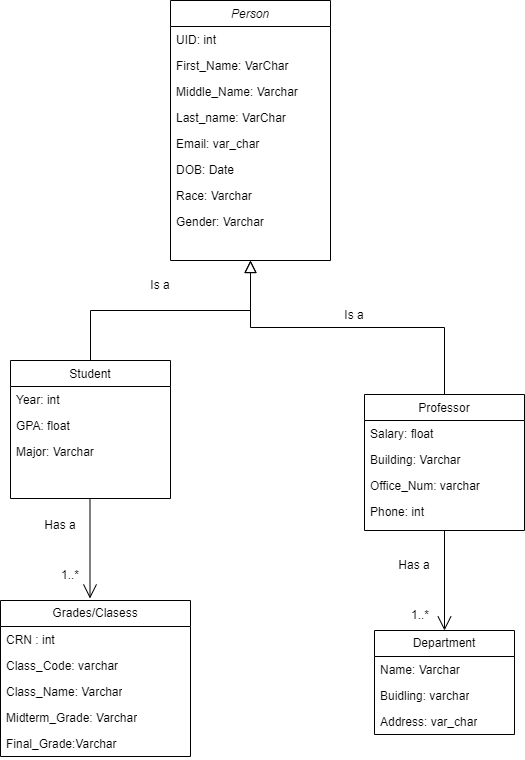

The diagram above was exported from draw.io. Its source (the exported page's mxGraphModel, read from the mxfile embedded in the PNG):
<mxGraphModel dx="782" dy="593" grid="1" gridSize="10" guides="1" tooltips="1" connect="1" arrows="1" fold="1" page="1" pageScale="1" pageWidth="827" pageHeight="1169" math="0" shadow="0">
  <root>
    <mxCell id="WIyWlLk6GJQsqaUBKTNV-0" />
    <mxCell id="WIyWlLk6GJQsqaUBKTNV-1" parent="WIyWlLk6GJQsqaUBKTNV-0" />
    <mxCell id="zkfFHV4jXpPFQw0GAbJ--0" value="Person" style="swimlane;fontStyle=2;align=center;verticalAlign=top;childLayout=stackLayout;horizontal=1;startSize=26;horizontalStack=0;resizeParent=1;resizeLast=0;collapsible=1;marginBottom=0;rounded=0;shadow=0;strokeWidth=1;" parent="WIyWlLk6GJQsqaUBKTNV-1" vertex="1">
      <mxGeometry x="220" y="120" width="160" height="260" as="geometry">
        <mxRectangle x="230" y="140" width="160" height="26" as="alternateBounds" />
      </mxGeometry>
    </mxCell>
    <mxCell id="X_QNeGO7fW4urRgKRZ7r-2" value="UID: int" style="text;align=left;verticalAlign=top;spacingLeft=4;spacingRight=4;overflow=hidden;rotatable=0;points=[[0,0.5],[1,0.5]];portConstraint=eastwest;" parent="zkfFHV4jXpPFQw0GAbJ--0" vertex="1">
      <mxGeometry y="26" width="160" height="26" as="geometry" />
    </mxCell>
    <mxCell id="zkfFHV4jXpPFQw0GAbJ--1" value="First_Name: VarChar" style="text;align=left;verticalAlign=top;spacingLeft=4;spacingRight=4;overflow=hidden;rotatable=0;points=[[0,0.5],[1,0.5]];portConstraint=eastwest;" parent="zkfFHV4jXpPFQw0GAbJ--0" vertex="1">
      <mxGeometry y="52" width="160" height="26" as="geometry" />
    </mxCell>
    <mxCell id="zkfFHV4jXpPFQw0GAbJ--2" value="Middle_Name: Varchar" style="text;align=left;verticalAlign=top;spacingLeft=4;spacingRight=4;overflow=hidden;rotatable=0;points=[[0,0.5],[1,0.5]];portConstraint=eastwest;rounded=0;shadow=0;html=0;" parent="zkfFHV4jXpPFQw0GAbJ--0" vertex="1">
      <mxGeometry y="78" width="160" height="26" as="geometry" />
    </mxCell>
    <mxCell id="zkfFHV4jXpPFQw0GAbJ--3" value="Last_name: VarChar" style="text;align=left;verticalAlign=top;spacingLeft=4;spacingRight=4;overflow=hidden;rotatable=0;points=[[0,0.5],[1,0.5]];portConstraint=eastwest;rounded=0;shadow=0;html=0;" parent="zkfFHV4jXpPFQw0GAbJ--0" vertex="1">
      <mxGeometry y="104" width="160" height="26" as="geometry" />
    </mxCell>
    <mxCell id="X_QNeGO7fW4urRgKRZ7r-19" value="Email: var_char" style="text;align=left;verticalAlign=top;spacingLeft=4;spacingRight=4;overflow=hidden;rotatable=0;points=[[0,0.5],[1,0.5]];portConstraint=eastwest;rounded=0;shadow=0;html=0;" parent="zkfFHV4jXpPFQw0GAbJ--0" vertex="1">
      <mxGeometry y="130" width="160" height="26" as="geometry" />
    </mxCell>
    <mxCell id="X_QNeGO7fW4urRgKRZ7r-3" value="DOB: Date" style="text;align=left;verticalAlign=top;spacingLeft=4;spacingRight=4;overflow=hidden;rotatable=0;points=[[0,0.5],[1,0.5]];portConstraint=eastwest;rounded=0;shadow=0;html=0;" parent="zkfFHV4jXpPFQw0GAbJ--0" vertex="1">
      <mxGeometry y="156" width="160" height="26" as="geometry" />
    </mxCell>
    <mxCell id="X_QNeGO7fW4urRgKRZ7r-4" value="Race: Varchar" style="text;align=left;verticalAlign=top;spacingLeft=4;spacingRight=4;overflow=hidden;rotatable=0;points=[[0,0.5],[1,0.5]];portConstraint=eastwest;rounded=0;shadow=0;html=0;" parent="zkfFHV4jXpPFQw0GAbJ--0" vertex="1">
      <mxGeometry y="182" width="160" height="26" as="geometry" />
    </mxCell>
    <mxCell id="X_QNeGO7fW4urRgKRZ7r-5" value="Gender: Varchar" style="text;align=left;verticalAlign=top;spacingLeft=4;spacingRight=4;overflow=hidden;rotatable=0;points=[[0,0.5],[1,0.5]];portConstraint=eastwest;rounded=0;shadow=0;html=0;" parent="zkfFHV4jXpPFQw0GAbJ--0" vertex="1">
      <mxGeometry y="208" width="160" height="26" as="geometry" />
    </mxCell>
    <mxCell id="X_QNeGO7fW4urRgKRZ7r-6" style="text;align=left;verticalAlign=top;spacingLeft=4;spacingRight=4;overflow=hidden;rotatable=0;points=[[0,0.5],[1,0.5]];portConstraint=eastwest;rounded=0;shadow=0;html=0;" parent="zkfFHV4jXpPFQw0GAbJ--0" vertex="1">
      <mxGeometry y="234" width="160" height="26" as="geometry" />
    </mxCell>
    <mxCell id="zkfFHV4jXpPFQw0GAbJ--6" value="Student" style="swimlane;fontStyle=0;align=center;verticalAlign=top;childLayout=stackLayout;horizontal=1;startSize=26;horizontalStack=0;resizeParent=1;resizeLast=0;collapsible=1;marginBottom=0;rounded=0;shadow=0;strokeWidth=1;" parent="WIyWlLk6GJQsqaUBKTNV-1" vertex="1">
      <mxGeometry x="60" y="480" width="160" height="138" as="geometry">
        <mxRectangle x="60" y="480" width="160" height="26" as="alternateBounds" />
      </mxGeometry>
    </mxCell>
    <mxCell id="zkfFHV4jXpPFQw0GAbJ--7" value="Year: int" style="text;align=left;verticalAlign=top;spacingLeft=4;spacingRight=4;overflow=hidden;rotatable=0;points=[[0,0.5],[1,0.5]];portConstraint=eastwest;" parent="zkfFHV4jXpPFQw0GAbJ--6" vertex="1">
      <mxGeometry y="26" width="160" height="26" as="geometry" />
    </mxCell>
    <mxCell id="zkfFHV4jXpPFQw0GAbJ--8" value="GPA: float" style="text;align=left;verticalAlign=top;spacingLeft=4;spacingRight=4;overflow=hidden;rotatable=0;points=[[0,0.5],[1,0.5]];portConstraint=eastwest;rounded=0;shadow=0;html=0;" parent="zkfFHV4jXpPFQw0GAbJ--6" vertex="1">
      <mxGeometry y="52" width="160" height="26" as="geometry" />
    </mxCell>
    <mxCell id="X_QNeGO7fW4urRgKRZ7r-8" value="Major: Varchar" style="text;align=left;verticalAlign=top;spacingLeft=4;spacingRight=4;overflow=hidden;rotatable=0;points=[[0,0.5],[1,0.5]];portConstraint=eastwest;rounded=0;shadow=0;html=0;" parent="zkfFHV4jXpPFQw0GAbJ--6" vertex="1">
      <mxGeometry y="78" width="160" height="26" as="geometry" />
    </mxCell>
    <mxCell id="zkfFHV4jXpPFQw0GAbJ--12" value="" style="endArrow=block;endSize=10;endFill=0;shadow=0;strokeWidth=1;rounded=0;edgeStyle=elbowEdgeStyle;elbow=vertical;" parent="WIyWlLk6GJQsqaUBKTNV-1" source="zkfFHV4jXpPFQw0GAbJ--6" target="zkfFHV4jXpPFQw0GAbJ--0" edge="1">
      <mxGeometry width="160" relative="1" as="geometry">
        <mxPoint x="200" y="203" as="sourcePoint" />
        <mxPoint x="200" y="203" as="targetPoint" />
      </mxGeometry>
    </mxCell>
    <mxCell id="zkfFHV4jXpPFQw0GAbJ--13" value="Professor" style="swimlane;fontStyle=0;align=center;verticalAlign=top;childLayout=stackLayout;horizontal=1;startSize=26;horizontalStack=0;resizeParent=1;resizeLast=0;collapsible=1;marginBottom=0;rounded=0;shadow=0;strokeWidth=1;" parent="WIyWlLk6GJQsqaUBKTNV-1" vertex="1">
      <mxGeometry x="414" y="514" width="160" height="136" as="geometry">
        <mxRectangle x="340" y="380" width="170" height="26" as="alternateBounds" />
      </mxGeometry>
    </mxCell>
    <mxCell id="zkfFHV4jXpPFQw0GAbJ--14" value="Salary: float" style="text;align=left;verticalAlign=top;spacingLeft=4;spacingRight=4;overflow=hidden;rotatable=0;points=[[0,0.5],[1,0.5]];portConstraint=eastwest;" parent="zkfFHV4jXpPFQw0GAbJ--13" vertex="1">
      <mxGeometry y="26" width="160" height="26" as="geometry" />
    </mxCell>
    <mxCell id="X_QNeGO7fW4urRgKRZ7r-16" value="Building: Varchar" style="text;align=left;verticalAlign=top;spacingLeft=4;spacingRight=4;overflow=hidden;rotatable=0;points=[[0,0.5],[1,0.5]];portConstraint=eastwest;" parent="zkfFHV4jXpPFQw0GAbJ--13" vertex="1">
      <mxGeometry y="52" width="160" height="26" as="geometry" />
    </mxCell>
    <mxCell id="X_QNeGO7fW4urRgKRZ7r-10" value="Office_Num: varchar" style="text;align=left;verticalAlign=top;spacingLeft=4;spacingRight=4;overflow=hidden;rotatable=0;points=[[0,0.5],[1,0.5]];portConstraint=eastwest;" parent="zkfFHV4jXpPFQw0GAbJ--13" vertex="1">
      <mxGeometry y="78" width="160" height="26" as="geometry" />
    </mxCell>
    <mxCell id="X_QNeGO7fW4urRgKRZ7r-11" value="Phone: int" style="text;align=left;verticalAlign=top;spacingLeft=4;spacingRight=4;overflow=hidden;rotatable=0;points=[[0,0.5],[1,0.5]];portConstraint=eastwest;" parent="zkfFHV4jXpPFQw0GAbJ--13" vertex="1">
      <mxGeometry y="104" width="160" height="26" as="geometry" />
    </mxCell>
    <mxCell id="zkfFHV4jXpPFQw0GAbJ--16" value="" style="endArrow=block;endSize=10;endFill=0;shadow=0;strokeWidth=1;rounded=0;edgeStyle=elbowEdgeStyle;elbow=vertical;" parent="WIyWlLk6GJQsqaUBKTNV-1" source="zkfFHV4jXpPFQw0GAbJ--13" target="zkfFHV4jXpPFQw0GAbJ--0" edge="1">
      <mxGeometry width="160" relative="1" as="geometry">
        <mxPoint x="210" y="373" as="sourcePoint" />
        <mxPoint x="310" y="271" as="targetPoint" />
      </mxGeometry>
    </mxCell>
    <mxCell id="X_QNeGO7fW4urRgKRZ7r-12" value="Department" style="swimlane;fontStyle=0;childLayout=stackLayout;horizontal=1;startSize=26;fillColor=none;horizontalStack=0;resizeParent=1;resizeParentMax=0;resizeLast=0;collapsible=1;marginBottom=0;whiteSpace=wrap;html=1;" parent="WIyWlLk6GJQsqaUBKTNV-1" vertex="1">
      <mxGeometry x="424" y="750" width="140" height="104" as="geometry" />
    </mxCell>
    <mxCell id="X_QNeGO7fW4urRgKRZ7r-13" value="Name: Varchar" style="text;strokeColor=none;fillColor=none;align=left;verticalAlign=top;spacingLeft=4;spacingRight=4;overflow=hidden;rotatable=0;points=[[0,0.5],[1,0.5]];portConstraint=eastwest;whiteSpace=wrap;html=1;" parent="X_QNeGO7fW4urRgKRZ7r-12" vertex="1">
      <mxGeometry y="26" width="140" height="26" as="geometry" />
    </mxCell>
    <mxCell id="X_QNeGO7fW4urRgKRZ7r-14" value="Buidling: varchar" style="text;strokeColor=none;fillColor=none;align=left;verticalAlign=top;spacingLeft=4;spacingRight=4;overflow=hidden;rotatable=0;points=[[0,0.5],[1,0.5]];portConstraint=eastwest;whiteSpace=wrap;html=1;" parent="X_QNeGO7fW4urRgKRZ7r-12" vertex="1">
      <mxGeometry y="52" width="140" height="26" as="geometry" />
    </mxCell>
    <mxCell id="X_QNeGO7fW4urRgKRZ7r-15" value="Address: var_char" style="text;strokeColor=none;fillColor=none;align=left;verticalAlign=top;spacingLeft=4;spacingRight=4;overflow=hidden;rotatable=0;points=[[0,0.5],[1,0.5]];portConstraint=eastwest;whiteSpace=wrap;html=1;" parent="X_QNeGO7fW4urRgKRZ7r-12" vertex="1">
      <mxGeometry y="78" width="140" height="26" as="geometry" />
    </mxCell>
    <mxCell id="X_QNeGO7fW4urRgKRZ7r-17" value="Has a" style="text;html=1;strokeColor=none;fillColor=none;align=center;verticalAlign=middle;whiteSpace=wrap;rounded=0;" parent="WIyWlLk6GJQsqaUBKTNV-1" vertex="1">
      <mxGeometry x="80" y="630" width="60" height="30" as="geometry" />
    </mxCell>
    <mxCell id="X_QNeGO7fW4urRgKRZ7r-18" value="Is a" style="text;html=1;strokeColor=none;fillColor=none;align=center;verticalAlign=middle;whiteSpace=wrap;rounded=0;" parent="WIyWlLk6GJQsqaUBKTNV-1" vertex="1">
      <mxGeometry x="180" y="390" width="60" height="30" as="geometry" />
    </mxCell>
    <mxCell id="X_QNeGO7fW4urRgKRZ7r-20" value="" style="endArrow=open;endFill=1;endSize=12;html=1;rounded=0;entryX=0.5;entryY=0;entryDx=0;entryDy=0;exitX=0.5;exitY=1;exitDx=0;exitDy=0;" parent="WIyWlLk6GJQsqaUBKTNV-1" source="zkfFHV4jXpPFQw0GAbJ--13" target="X_QNeGO7fW4urRgKRZ7r-12" edge="1">
      <mxGeometry width="160" relative="1" as="geometry">
        <mxPoint x="430" y="660" as="sourcePoint" />
        <mxPoint x="590" y="660" as="targetPoint" />
      </mxGeometry>
    </mxCell>
    <mxCell id="X_QNeGO7fW4urRgKRZ7r-21" value="Is a" style="text;html=1;strokeColor=none;fillColor=none;align=center;verticalAlign=middle;whiteSpace=wrap;rounded=0;" parent="WIyWlLk6GJQsqaUBKTNV-1" vertex="1">
      <mxGeometry x="374" y="420" width="60" height="30" as="geometry" />
    </mxCell>
    <mxCell id="X_QNeGO7fW4urRgKRZ7r-22" value="1..*" style="text;html=1;strokeColor=none;fillColor=none;align=center;verticalAlign=middle;whiteSpace=wrap;rounded=0;" parent="WIyWlLk6GJQsqaUBKTNV-1" vertex="1">
      <mxGeometry x="90" y="680" width="60" height="30" as="geometry" />
    </mxCell>
    <mxCell id="7suUFrn4AdNLvvGz8T35-0" value="Grades/Clasess" style="swimlane;fontStyle=0;childLayout=stackLayout;horizontal=1;startSize=26;fillColor=none;horizontalStack=0;resizeParent=1;resizeParentMax=0;resizeLast=0;collapsible=1;marginBottom=0;whiteSpace=wrap;html=1;" parent="WIyWlLk6GJQsqaUBKTNV-1" vertex="1">
      <mxGeometry x="50" y="720" width="190" height="156" as="geometry" />
    </mxCell>
    <mxCell id="7suUFrn4AdNLvvGz8T35-2" value="CRN : int" style="text;strokeColor=none;fillColor=none;align=left;verticalAlign=top;spacingLeft=4;spacingRight=4;overflow=hidden;rotatable=0;points=[[0,0.5],[1,0.5]];portConstraint=eastwest;whiteSpace=wrap;html=1;" parent="7suUFrn4AdNLvvGz8T35-0" vertex="1">
      <mxGeometry y="26" width="190" height="26" as="geometry" />
    </mxCell>
    <mxCell id="7suUFrn4AdNLvvGz8T35-5" value="Class_Code: varchar" style="text;strokeColor=none;fillColor=none;align=left;verticalAlign=top;spacingLeft=4;spacingRight=4;overflow=hidden;rotatable=0;points=[[0,0.5],[1,0.5]];portConstraint=eastwest;whiteSpace=wrap;html=1;" parent="7suUFrn4AdNLvvGz8T35-0" vertex="1">
      <mxGeometry y="52" width="190" height="26" as="geometry" />
    </mxCell>
    <mxCell id="7suUFrn4AdNLvvGz8T35-1" value="Class_Name: Varchar" style="text;strokeColor=none;fillColor=none;align=left;verticalAlign=top;spacingLeft=4;spacingRight=4;overflow=hidden;rotatable=0;points=[[0,0.5],[1,0.5]];portConstraint=eastwest;whiteSpace=wrap;html=1;" parent="7suUFrn4AdNLvvGz8T35-0" vertex="1">
      <mxGeometry y="78" width="190" height="26" as="geometry" />
    </mxCell>
    <mxCell id="7suUFrn4AdNLvvGz8T35-3" value="Midterm_Grade: Varchar" style="text;strokeColor=none;fillColor=none;align=left;verticalAlign=top;spacingLeft=4;spacingRight=4;overflow=hidden;rotatable=0;points=[[0,0.5],[1,0.5]];portConstraint=eastwest;whiteSpace=wrap;html=1;" parent="7suUFrn4AdNLvvGz8T35-0" vertex="1">
      <mxGeometry y="104" width="190" height="26" as="geometry" />
    </mxCell>
    <mxCell id="doDL8mOTpSAmo-0f1wLn-0" value="Final_Grade:Varchar" style="text;strokeColor=none;fillColor=none;align=left;verticalAlign=top;spacingLeft=4;spacingRight=4;overflow=hidden;rotatable=0;points=[[0,0.5],[1,0.5]];portConstraint=eastwest;whiteSpace=wrap;html=1;" parent="7suUFrn4AdNLvvGz8T35-0" vertex="1">
      <mxGeometry y="130" width="190" height="26" as="geometry" />
    </mxCell>
    <mxCell id="7suUFrn4AdNLvvGz8T35-6" value="" style="endArrow=open;endFill=1;endSize=12;html=1;rounded=0;entryX=0.5;entryY=0;entryDx=0;entryDy=0;exitX=0.5;exitY=1;exitDx=0;exitDy=0;" parent="WIyWlLk6GJQsqaUBKTNV-1" edge="1">
      <mxGeometry width="160" relative="1" as="geometry">
        <mxPoint x="139.5" y="618" as="sourcePoint" />
        <mxPoint x="139.5" y="718" as="targetPoint" />
      </mxGeometry>
    </mxCell>
    <mxCell id="doDL8mOTpSAmo-0f1wLn-1" value="1..*" style="text;html=1;strokeColor=none;fillColor=none;align=center;verticalAlign=middle;whiteSpace=wrap;rounded=0;" parent="WIyWlLk6GJQsqaUBKTNV-1" vertex="1">
      <mxGeometry x="440" y="720" width="60" height="30" as="geometry" />
    </mxCell>
    <mxCell id="doDL8mOTpSAmo-0f1wLn-2" value="Has a" style="text;html=1;strokeColor=none;fillColor=none;align=center;verticalAlign=middle;whiteSpace=wrap;rounded=0;" parent="WIyWlLk6GJQsqaUBKTNV-1" vertex="1">
      <mxGeometry x="434" y="670" width="60" height="30" as="geometry" />
    </mxCell>
  </root>
</mxGraphModel>